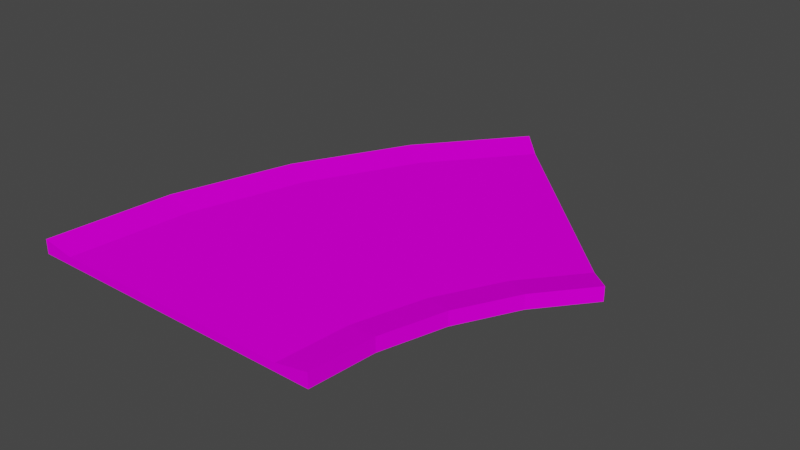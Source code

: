 # Source: curb45.blend  (saved by Blender 3.3.6; exported with 4.5.12 LTS)
import bpy
from mathutils import Matrix  # noqa: F401  (used for matrix-valued properties, if any)

bpy.ops.wm.read_factory_settings(use_empty=True)
scene = bpy.context.scene
scene.name = 'Scene'

# ---- collections
col_collection = bpy.data.collections.new('Collection'); scene.collection.children.link(col_collection)

# ---- images (referenced by path relative to the original .blend; pixels are not part of the script)
import os
ASSET_DIR = os.environ.get("B2B_ASSET_DIR", "")  # directory of the original .blend (textures are referenced by path, not embedded)
HERE = os.path.dirname(os.path.abspath(__file__))  # packed textures are extracted next to this script under _unpacked/

def load_image(name, relpath, width, height, colorspace="sRGB"):
    """Load a texture the original file referenced (path relative to the .blend, or extracted next to this script)."""
    p = next((c for c in (os.path.join(HERE, relpath), os.path.join(ASSET_DIR, relpath)) if relpath and os.path.exists(c)), "")
    if p:
        img = bpy.data.images.load(p, check_existing=True)
        img.name = name
    else:  # same state as the original file: an image datablock whose file is absent (Cycles renders it pink)
        img = bpy.data.images.new(name, width, height)
        img.source = "FILE"
        img.filepath = "//" + (relpath or name)
    img.colorspace_settings.name = colorspace
    return img
img_trackset00_trk_startline_jpg = load_image('trackset00_trk_startline.jpg', 'trackset00_trk_startline.jpg', 1024, 1024, 'sRGB')
img_trackset00_trk_64chevrons_jpg = load_image('trackset00_trk_64chevrons.jpg', 'trackset00_trk_64chevrons.jpg', 1024, 1024, 'sRGB')
img_trackset00_trk_curb_jpg = load_image('trackset00_trk_curb.jpg', 'trackset00_trk_curb.jpg', 1024, 1024, 'sRGB')
img_trackset00_trk_c1_turn_jpg = load_image('trackset00_trk_c1_turn.jpg', 'trackset00_trk_c1_turn.jpg', 1024, 1024, 'sRGB')
img_trackset00_trk_64chevback_jpg = load_image('trackset00_trk_64chevback.jpg', 'trackset00_trk_64chevback.jpg', 1024, 1024, 'sRGB')

# ---- materials (node trees are filled in below, after node groups)
mat_trackset00_trk_startline = bpy.data.materials.new('trackset00_trk_startline')
mat_trackset00_trk_startline.alpha_threshold = 0.0
mat_trackset00_trk_startline.use_transparent_shadow = False
mat_trackset00_trk_startline.diffuse_color = (1.0, 1.0, 1.0, 1.0)
mat_trackset00_trk_startline.roughness = 0.5
mat_trackset00_trk_64chevrons = bpy.data.materials.new('trackset00_trk_64chevrons')
mat_trackset00_trk_64chevrons.alpha_threshold = 0.0
mat_trackset00_trk_64chevrons.use_transparent_shadow = False
mat_trackset00_trk_64chevrons.diffuse_color = (1.0, 1.0, 1.0, 1.0)
mat_trackset00_trk_64chevrons.roughness = 0.5
mat_trackset00_trk_curb = bpy.data.materials.new('trackset00_trk_curb')
mat_trackset00_trk_curb.alpha_threshold = 0.0
mat_trackset00_trk_curb.use_transparent_shadow = False
mat_trackset00_trk_curb.diffuse_color = (1.0, 1.0, 1.0, 1.0)
mat_trackset00_trk_curb.roughness = 0.5
mat_trackset00_trk_c1_turn = bpy.data.materials.new('trackset00_trk_c1_turn')
mat_trackset00_trk_c1_turn.alpha_threshold = 0.0
mat_trackset00_trk_c1_turn.use_transparent_shadow = False
mat_trackset00_trk_c1_turn.diffuse_color = (1.0, 1.0, 1.0, 1.0)
mat_trackset00_trk_c1_turn.roughness = 0.5
mat_trackset00_trk_64chevback = bpy.data.materials.new('trackset00_trk_64chevback')
mat_trackset00_trk_64chevback.alpha_threshold = 0.0
mat_trackset00_trk_64chevback.use_transparent_shadow = False
mat_trackset00_trk_64chevback.diffuse_color = (1.0, 1.0, 1.0, 1.0)
mat_trackset00_trk_64chevback.roughness = 0.5

# ---- material node trees
mat_trackset00_trk_startline.use_nodes = True; mat_trackset00_trk_startline.node_tree.nodes.clear()
_N = mat_trackset00_trk_startline.node_tree.nodes; _L = mat_trackset00_trk_startline.node_tree.links
n0 = _N.new('ShaderNodeBsdfDiffuse'); n0.name = 'Diffuse BSDF'; n0.location = (0, 0)
n1 = _N.new('ShaderNodeTexImage'); n1.name = 'Image Texture'; n1.location = (0, 0)
n1.image = img_trackset00_trk_startline_jpg
n2 = _N.new('ShaderNodeOutputMaterial'); n2.name = 'Material Output'; n2.location = (0, 0)
_L.new(n0.outputs[0], n2.inputs[0])
_L.new(n1.outputs[0], n0.inputs[0])
n2.is_active_output = True
mat_trackset00_trk_64chevrons.use_nodes = True; mat_trackset00_trk_64chevrons.node_tree.nodes.clear()
_N = mat_trackset00_trk_64chevrons.node_tree.nodes; _L = mat_trackset00_trk_64chevrons.node_tree.links
n0 = _N.new('ShaderNodeBsdfDiffuse'); n0.name = 'Diffuse BSDF'; n0.location = (0, 0)
n1 = _N.new('ShaderNodeTexImage'); n1.name = 'Image Texture'; n1.location = (0, 0)
n1.image = img_trackset00_trk_64chevrons_jpg
n2 = _N.new('ShaderNodeOutputMaterial'); n2.name = 'Material Output'; n2.location = (0, 0)
_L.new(n0.outputs[0], n2.inputs[0])
_L.new(n1.outputs[0], n0.inputs[0])
n2.is_active_output = True
mat_trackset00_trk_curb.use_nodes = True; mat_trackset00_trk_curb.node_tree.nodes.clear()
_N = mat_trackset00_trk_curb.node_tree.nodes; _L = mat_trackset00_trk_curb.node_tree.links
n0 = _N.new('ShaderNodeBsdfDiffuse'); n0.name = 'Diffuse BSDF'; n0.location = (0, 0)
n1 = _N.new('ShaderNodeTexImage'); n1.name = 'Image Texture'; n1.location = (0, 0)
n1.image = img_trackset00_trk_curb_jpg
n2 = _N.new('ShaderNodeOutputMaterial'); n2.name = 'Material Output'; n2.location = (0, 0)
_L.new(n0.outputs[0], n2.inputs[0])
_L.new(n1.outputs[0], n0.inputs[0])
n2.is_active_output = True
mat_trackset00_trk_c1_turn.use_nodes = True; mat_trackset00_trk_c1_turn.node_tree.nodes.clear()
_N = mat_trackset00_trk_c1_turn.node_tree.nodes; _L = mat_trackset00_trk_c1_turn.node_tree.links
n0 = _N.new('ShaderNodeBsdfDiffuse'); n0.name = 'Diffuse BSDF'; n0.location = (0, 0)
n1 = _N.new('ShaderNodeTexImage'); n1.name = 'Image Texture'; n1.location = (0, 0)
n1.image = img_trackset00_trk_c1_turn_jpg
n2 = _N.new('ShaderNodeOutputMaterial'); n2.name = 'Material Output'; n2.location = (0, 0)
_L.new(n0.outputs[0], n2.inputs[0])
_L.new(n1.outputs[0], n0.inputs[0])
n2.is_active_output = True
mat_trackset00_trk_64chevback.use_nodes = True; mat_trackset00_trk_64chevback.node_tree.nodes.clear()
_N = mat_trackset00_trk_64chevback.node_tree.nodes; _L = mat_trackset00_trk_64chevback.node_tree.links
n0 = _N.new('ShaderNodeBsdfDiffuse'); n0.name = 'Diffuse BSDF'; n0.location = (0, 0)
n1 = _N.new('ShaderNodeTexImage'); n1.name = 'Image Texture'; n1.location = (0, 0)
n1.image = img_trackset00_trk_64chevback_jpg
n2 = _N.new('ShaderNodeOutputMaterial'); n2.name = 'Material Output'; n2.location = (0, 0)
_L.new(n0.outputs[0], n2.inputs[0])
_L.new(n1.outputs[0], n0.inputs[0])
n2.is_active_output = True

# ---- world
world_world = bpy.data.worlds.new('World'); scene.world = world_world
world_world.use_nodes = True; world_world.node_tree.nodes.clear()
_N = world_world.node_tree.nodes; _L = world_world.node_tree.links
n0 = _N.new('ShaderNodeOutputWorld'); n0.name = 'World Output'; n0.location = (300, 300)
n1 = _N.new('ShaderNodeBackground'); n1.name = 'Background'; n1.location = (10, 300)
n1.inputs[0].default_value = (0.05088, 0.05088, 0.05088, 1.0)
_L.new(n1.outputs[0], n0.inputs[0])
n0.is_active_output = True
world_world.color = (0.05088, 0.05088, 0.05088)
world_world.use_sun_shadow = False
world_world.sun_shadow_jitter_overblur = 0.0

# ---- meshes
me_track17_pmd0_mesh_001 = bpy.data.meshes.new('TRACK17.PMD0.mesh.001')
me_track17_pmd0_mesh_001.from_pydata([(6.967, 28.18, 1.0), (31.01, 4.139, 0.0), (31.01, 4.139, 1.75), (28.18, 6.967, 1.0), (-12.97, 5.413, 1.75), (-5.649, 19.08, 1.75), (4.139, 31.01, 1.75), (-17.48, -9.455, 1.75), (-19.0, -24.85, 0.0), (-15.0, -24.85, 1.0), (25.91, -2.082, 0.0), (25.91, -2.082, 1.75), (19.78, -16.89, 0.0), (19.78, -16.89, 1.75), (22.11, -9.197, 0.0), (22.11, -9.197, 1.75), (15.86, -16.11, 1.0), (18.41, -7.659, 1.0), (22.59, 0.1461, 1.0), (-13.55, -10.24, 1.0), (-9.28, 3.875, 1.0), (-2.327, 16.85, 1.0), (4.139, 31.01, 0.0), (19.0, -24.85, 1.75), (19.0, -24.85, 0.0), (15.0, -24.85, 1.0), (-19.0, -24.85, 1.75), (-17.48, -9.455, 0.0), (-5.649, 19.08, 0.0), (-12.97, 5.413, 0.0), (17.07, 17.07, -0.5)], [], [(10, 1, 2, 11), (24, 12, 13, 23), (12, 14, 15, 13), (14, 10, 11, 15), (23, 13, 16, 25), (13, 15, 17, 16), (15, 11, 18, 17), (11, 2, 3, 18), (9, 19, 7, 26), (19, 20, 4, 7), (20, 21, 5, 4), (21, 0, 6, 5), (18, 3, 0, 21), (25, 16, 19, 9), (16, 17, 20, 19), (17, 18, 21, 20), (5, 6, 22, 28), (5, 28, 29, 4), (4, 29, 27, 7), (8, 26, 7, 27), (14, 12, 24, 8, 27, 29, 28, 22, 1, 10)])
me_track17_pmd0_mesh_001.polygons.foreach_set('material_index', [2, 2, 2, 2, 2, 2, 2, 2, 2, 2, 2, 2, 3, 3, 3, 3, 2, 2, 2, 2, 0])
_uv = me_track17_pmd0_mesh_001.uv_layers.new(name='UVMap')
_uv.uv.foreach_set('vector', [0.9811, 0.6073, 0.9811, 1.447, 0.5, 1.447, 0.5, 0.6072, 0.9811, 0.6073, 0.9811, 1.447, 0.5, 1.447, 0.5, 0.6072, 0.9811, 0.6073, 0.9811, 1.447, 0.5, 1.447, 0.5, 0.6072, 0.9811, 0.6073, 0.9811, 1.447, 0.5, 1.447, 0.5, 0.6072, 0.5, 0.6011, 0.5, 1.447, 0.9811, 1.485, 0.9811, 0.5446, 0.5, 0.6011, 0.5, 1.447, 0.9811, 1.485, 0.9811, 0.5446, 0.5, 0.6011, 0.5, 1.447, 0.9811, 1.485, 0.9811, 0.5446, 0.5, 0.6011, 0.5, 1.447, 0.9811, 1.485, 0.9811, 0.5446, 0.9782, -0.4587, 0.9782, 1.462, 0.5, 1.51, 0.5, -0.5024, 0.9782, -0.4587, 0.9782, 1.462, 0.5, 1.51, 0.5, -0.5024, 0.9782, -0.4587, 0.9782, 1.462, 0.5, 1.51, 0.5, -0.5024, 0.9782, -0.4587, 0.9782, 1.462, 0.5, 1.51, 0.5, -0.5024, 1.0, 0.3648, 1.001, 0.6625, 0.002085, 0.7645, 0.00119, 0.2639, 1.0, -0.1342, 1.001, 0.1635, 0.002085, 0.2655, 0.00119, -0.2352, 1.0, 0.3648, 1.001, 0.6625, 0.002085, 0.7645, 0.00119, 0.2639, 1.0, -0.1342, 1.001, 0.1635, 0.002085, 0.2655, 0.00119, -0.2352, 0.995, -0.5094, 0.9988, 1.516, 0.5133, 1.522, 0.514, -0.5109, 0.9926, 1.475, 0.5129, 1.48, 0.5235, -0.5113, 0.9942, -0.5148, 0.5152, 1.492, 0.9842, 1.495, 0.982, -0.4941, 0.5092, -0.4787, 1.015, -0.4824, 0.5296, -0.491, 0.5302, 1.514, 1.006, 1.504, 0.4238, 0.3482, 0.4238, 0.3577, 0.4238, 0.367, 0.07971, 0.367, 0.07971, 0.3576, 0.07971, 0.3485, 0.07971, 0.3401, 0.07971, 0.3328, 0.4238, 0.3328, 0.4238, 0.3401])
me_track17_pmd0_mesh_001.materials.append(mat_trackset00_trk_startline)
me_track17_pmd0_mesh_001.materials.append(mat_trackset00_trk_64chevrons)
me_track17_pmd0_mesh_001.materials.append(mat_trackset00_trk_curb)
me_track17_pmd0_mesh_001.materials.append(mat_trackset00_trk_c1_turn)
me_track17_pmd0_mesh_001.materials.append(mat_trackset00_trk_64chevback)
me_track17_pmd0_mesh_001.use_remesh_preserve_volume = False
me_track17_pmd0_mesh_001.use_remesh_preserve_attributes = False
me_track17_pmd0_mesh_001.use_mirror_vertex_groups = False
me_track17_pmd0_mesh_001.update()
me_track17_pmd0_mesh_002 = bpy.data.meshes.new('TRACK17.PMD0.mesh.002')
me_track17_pmd0_mesh_002.from_pydata([(6.967, 28.18, 1.0), (31.01, 4.139, 0.0), (31.01, 4.139, 1.75), (29.76, 5.388, 1.419), (28.18, 6.967, 1.0), (4.139, 31.01, 1.75), (4.139, 31.01, 0.0)], [], [(4, 3, 2, 1), (6, 5, 0), (6, 0, 4, 1)])
_uv = me_track17_pmd0_mesh_002.uv_layers.new(name='UVMap')
_uv.uv.foreach_set('vector', [0.001248, 0.3171, 0.03908, 0.3727, 0.02318, 0.3713, -0.003895, 0.2642, 0.4943, 0.2704, 0.4858, 0.3731, 0.4516, 0.3227, 0.4697, 0.2715, 0.4507, 0.3349, 0.06981, 0.3351, 0.02162, 0.2728])
me_track17_pmd0_mesh_002.materials.append(mat_trackset00_trk_startline)
me_track17_pmd0_mesh_002.materials.append(mat_trackset00_trk_64chevrons)
me_track17_pmd0_mesh_002.materials.append(mat_trackset00_trk_curb)
me_track17_pmd0_mesh_002.materials.append(mat_trackset00_trk_c1_turn)
me_track17_pmd0_mesh_002.materials.append(mat_trackset00_trk_64chevback)
me_track17_pmd0_mesh_002.use_remesh_preserve_volume = False
me_track17_pmd0_mesh_002.use_remesh_preserve_attributes = False
me_track17_pmd0_mesh_002.use_mirror_vertex_groups = False
me_track17_pmd0_mesh_002.update()
me_track17_pmd0_mesh_003 = bpy.data.meshes.new('TRACK17.PMD0.mesh.003')
me_track17_pmd0_mesh_003.from_pydata([(-19.0, -24.85, 0.0), (-15.0, -24.85, 1.0), (19.0, -24.85, 1.75), (19.0, -24.85, 0.0), (15.0, -24.85, 1.0), (-19.0, -24.85, 1.75), (-17.23, -24.85, 1.419)], [], [(1, 6, 5, 0), (3, 2, 4), (3, 4, 1, 0)])
_uv = me_track17_pmd0_mesh_003.uv_layers.new(name='UVMap')
_uv.uv.foreach_set('vector', [0.001248, 0.3171, 0.03908, 0.3727, 0.02318, 0.3713, -0.003895, 0.2642, 0.4943, 0.2704, 0.4858, 0.3731, 0.4516, 0.3227, 0.4697, 0.2715, 0.4507, 0.3349, 0.06981, 0.3351, 0.02162, 0.2728])
me_track17_pmd0_mesh_003.materials.append(mat_trackset00_trk_startline)
me_track17_pmd0_mesh_003.materials.append(mat_trackset00_trk_64chevrons)
me_track17_pmd0_mesh_003.materials.append(mat_trackset00_trk_curb)
me_track17_pmd0_mesh_003.materials.append(mat_trackset00_trk_c1_turn)
me_track17_pmd0_mesh_003.materials.append(mat_trackset00_trk_64chevback)
me_track17_pmd0_mesh_003.use_remesh_preserve_volume = False
me_track17_pmd0_mesh_003.use_remesh_preserve_attributes = False
me_track17_pmd0_mesh_003.use_mirror_vertex_groups = False
me_track17_pmd0_mesh_003.update()

# ---- objects
ob_main = bpy.data.objects.new('main', me_track17_pmd0_mesh_001)
ob_z = bpy.data.objects.new('z', None)
ob_z2 = bpy.data.objects.new('z2', None)
ob_empty_002 = bpy.data.objects.new('Empty.002', None)
ob_empty_003 = bpy.data.objects.new('Empty.003', None)
ob_empty_004 = bpy.data.objects.new('Empty.004', None)
ob_empty_005 = bpy.data.objects.new('Empty.005', None)
ob_empty_006 = bpy.data.objects.new('Empty.006', None)
ob_empty_007 = bpy.data.objects.new('Empty.007', None)
ob_empty_008 = bpy.data.objects.new('Empty.008', None)
ob_empty_009 = bpy.data.objects.new('Empty.009', None)
ob_empty_010 = bpy.data.objects.new('Empty.010', None)
ob_empty_011 = bpy.data.objects.new('Empty.011', None)
ob_empty_012 = bpy.data.objects.new('Empty.012', None)
ob_empty_013 = bpy.data.objects.new('Empty.013', None)
ob_endb = bpy.data.objects.new('endB', me_track17_pmd0_mesh_002)
ob_enda = bpy.data.objects.new('endA', me_track17_pmd0_mesh_003)

# ---- transforms, parenting, visibility, modifiers, constraints
ob_main.location = (8.726e-05, -1.144e-05, 0.0)
ob_main.lineart.crease_threshold = 0.0
ob_z.location = (9.962e-05, -24.85, 0.0)
ob_z2.location = (17.57, 17.57, 0.0)
ob_empty_002.parent = ob_z
ob_empty_002.matrix_parent_inverse = Matrix(((1.0, -0.0, 0.0, 0.5468), (-0.0, 1.0, -0.0, 24.63), (-0.0, 0.0, 1.0, -0.0), (-0.0, 0.0, -0.0, 1.0)))
ob_empty_002.location = (-5.901e-06, 0.0, 0.0)
ob_empty_003.parent = ob_z
ob_empty_003.matrix_parent_inverse = Matrix(((1.0, -0.0, 0.0, 0.5468), (-0.0, 1.0, -0.0, 24.63), (-0.0, 0.0, 1.0, -0.0), (-0.0, 0.0, -0.0, 1.0)))
ob_empty_003.location = (-5.901e-06, 0.0, 0.0)
ob_empty_004.parent = ob_empty_002
ob_empty_004.matrix_parent_inverse = Matrix(((1.0, -0.0, 0.0, 5.901e-06), (-0.0, 1.0, -0.0, 0.0), (0.0, 0.0, 1.0, -0.0), (-0.0, 0.0, -0.0, 1.0)))
ob_empty_004.location = (-18.89, -18.9, 1.75)
ob_empty_005.parent = ob_empty_002
ob_empty_005.matrix_parent_inverse = Matrix(((1.0, -0.0, 0.0, 5.901e-06), (-0.0, 1.0, -0.0, 0.0), (0.0, 0.0, 1.0, -0.0), (-0.0, 0.0, -0.0, 1.0)))
ob_empty_005.location = (-18.02, -9.229, 1.75)
ob_empty_006.parent = ob_empty_002
ob_empty_006.matrix_parent_inverse = Matrix(((1.0, -0.0, 0.0, 5.901e-06), (-0.0, 1.0, -0.0, 0.0), (0.0, 0.0, 1.0, -0.0), (-0.0, 0.0, -0.0, 1.0)))
ob_empty_006.location = (-13.52, 5.639, 1.75)
ob_empty_007.parent = ob_empty_002
ob_empty_007.matrix_parent_inverse = Matrix(((1.0, -0.0, 0.0, 5.901e-06), (-0.0, 1.0, -0.0, 0.0), (0.0, 0.0, 1.0, -0.0), (-0.0, 0.0, -0.0, 1.0)))
ob_empty_007.location = (-6.196, 19.31, 1.75)
ob_empty_008.parent = ob_empty_002
ob_empty_008.matrix_parent_inverse = Matrix(((1.0, -0.0, 0.0, 5.901e-06), (-0.0, 1.0, -0.0, 0.0), (0.0, 0.0, 1.0, -0.0), (-0.0, 0.0, -0.0, 1.0)))
ob_empty_008.location = (-0.04134, 26.1, 1.75)
ob_empty_009.parent = ob_empty_003
ob_empty_009.matrix_parent_inverse = Matrix(((1.0, -0.0, 0.0, 5.901e-06), (-0.0, 1.0, -0.0, 0.0), (0.0, 0.0, 1.0, -0.0), (-0.0, 0.0, -0.0, 1.0)))
ob_empty_009.location = (18.21, -21.94, 1.75)
ob_empty_010.parent = ob_empty_003
ob_empty_010.matrix_parent_inverse = Matrix(((1.0, -0.0, 0.0, 5.901e-06), (-0.0, 1.0, -0.0, 0.0), (0.0, 0.0, 1.0, -0.0), (-0.0, 0.0, -0.0, 1.0)))
ob_empty_010.location = (19.23, -16.67, 1.75)
ob_empty_011.parent = ob_empty_003
ob_empty_011.matrix_parent_inverse = Matrix(((1.0, -0.0, 0.0, 5.901e-06), (-0.0, 1.0, -0.0, 0.0), (0.0, 0.0, 1.0, -0.0), (-0.0, 0.0, -0.0, 1.0)))
ob_empty_011.location = (21.56, -8.971, 1.75)
ob_empty_012.parent = ob_empty_003
ob_empty_012.matrix_parent_inverse = Matrix(((1.0, -0.0, 0.0, 5.901e-06), (-0.0, 1.0, -0.0, 0.0), (0.0, 0.0, 1.0, -0.0), (-0.0, 0.0, -0.0, 1.0)))
ob_empty_012.location = (25.37, -1.856, 1.75)
ob_empty_013.parent = ob_empty_003
ob_empty_013.matrix_parent_inverse = Matrix(((1.0, -0.0, 0.0, 5.901e-06), (-0.0, 1.0, -0.0, 0.0), (0.0, 0.0, 1.0, -0.0), (-0.0, 0.0, -0.0, 1.0)))
ob_empty_013.location = (27.77, 1.957, 1.75)
ob_endb.parent = ob_main
ob_endb.matrix_parent_inverse = Matrix(((1.0, -0.0, -0.0, -8.726e-05), (-0.0, 1.0, 0.0, 1.144e-05), (-0.0, -0.0, 1.0, -0.0), (-0.0, 0.0, -0.0, 1.0)))
ob_endb.location = (8.726e-05, -1.144e-05, 0.0)
ob_endb.lineart.crease_threshold = 0.0
ob_enda.parent = ob_main
ob_enda.matrix_parent_inverse = Matrix(((1.0, -0.0, -0.0, -8.726e-05), (-0.0, 1.0, 0.0, 1.144e-05), (-0.0, -0.0, 1.0, -0.0), (-0.0, 0.0, -0.0, 1.0)))
ob_enda.location = (8.726e-05, -1.144e-05, 0.0)
ob_enda.lineart.crease_threshold = 0.0

# ---- collection membership
col_collection.objects.link(ob_main)
col_collection.objects.link(ob_z)
col_collection.objects.link(ob_z2)
col_collection.objects.link(ob_empty_002)
col_collection.objects.link(ob_empty_003)
col_collection.objects.link(ob_empty_004)
col_collection.objects.link(ob_empty_005)
col_collection.objects.link(ob_empty_006)
col_collection.objects.link(ob_empty_007)
col_collection.objects.link(ob_empty_008)
col_collection.objects.link(ob_empty_009)
col_collection.objects.link(ob_empty_010)
col_collection.objects.link(ob_empty_011)
col_collection.objects.link(ob_empty_012)
col_collection.objects.link(ob_empty_013)
col_collection.objects.link(ob_endb)
col_collection.objects.link(ob_enda)

# ---- scene / render settings (as saved in the file)
scene.frame_start = 1; scene.frame_end = 250; scene.frame_set(1)
scene.render.engine = 'BLENDER_EEVEE_NEXT'
scene.cycles.sampling_pattern = 'TABULATED_SOBOL'
scene.cycles.use_light_tree = False
scene.view_settings.view_transform = 'Filmic'
bpy.context.view_layer.update()

# ---- added for rendering (the .blend has no active camera and no usable light): camera, sun
cam_auto = bpy.data.cameras.new('AutoCamera')
cam_auto.lens = 50.0
cam_auto.sensor_width = 36.0
cam_auto.clip_end = 1217.98
ob_auto_camera = bpy.data.objects.new('AutoCamera', cam_auto)
scene.collection.objects.link(ob_auto_camera)
ob_auto_camera.location = (75.405, -80.2029, 56.1455)
ob_auto_camera.rotation_euler = (1.09748, -7.21219e-08, 0.694738)
scene.camera = ob_auto_camera
light_auto_sun = bpy.data.lights.new('AutoSun', 'SUN')
light_auto_sun.energy = 3.0
light_auto_sun.angle = 0.0523599
ob_auto_sun = bpy.data.objects.new('AutoSun', light_auto_sun)
scene.collection.objects.link(ob_auto_sun)
ob_auto_sun.rotation_euler = (0.872665, 0.174533, 0.523599)
bpy.context.view_layer.update()
